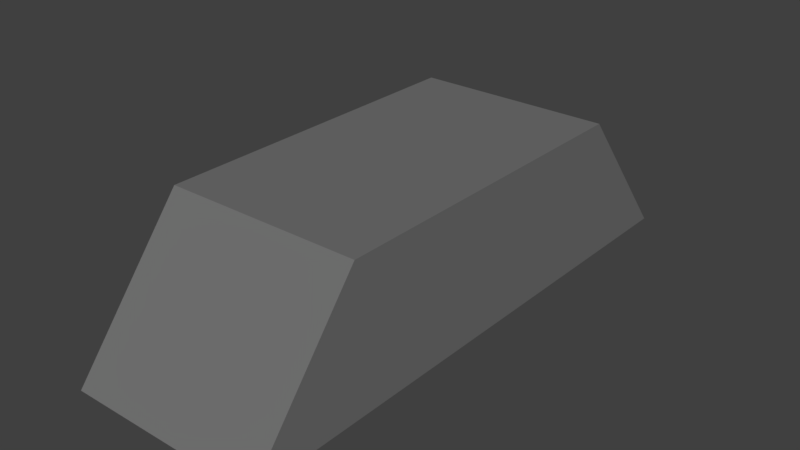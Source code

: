 # Source: mats_iron.blend  (saved by Blender 2.77.0; exported with 4.5.12 LTS)
import bpy
from mathutils import Matrix  # noqa: F401  (used for matrix-valued properties, if any)

bpy.ops.wm.read_factory_settings(use_empty=True)
scene = bpy.context.scene
scene.name = 'Scene'

# ---- collections
col_collection_1 = bpy.data.collections.new('Collection 1'); scene.collection.children.link(col_collection_1)

# ---- materials (node trees are filled in below, after node groups)
mat_iron_silver = bpy.data.materials.new('Iron_Silver')
mat_iron_silver.alpha_threshold = 0.0
mat_iron_silver.diffuse_color = (0.1683, 0.1683, 0.1683, 1.0)
mat_iron_silver.roughness = 0.5

# ---- material node trees
mat_iron_silver.use_nodes = True; mat_iron_silver.node_tree.nodes.clear()
_N = mat_iron_silver.node_tree.nodes; _L = mat_iron_silver.node_tree.links
n0 = _N.new('ShaderNodeOutputMaterial'); n0.name = 'Material Output'; n0.location = (300, 300)
n1 = _N.new('ShaderNodeBsdfDiffuse'); n1.name = 'Diffuse BSDF'; n1.location = (10, 300)
n1.inputs[0].default_value = (0.1683, 0.1683, 0.1683, 1.0)
_L.new(n1.outputs[0], n0.inputs[0])
n0.is_active_output = True

# ---- world
world_world = bpy.data.worlds.new('World'); scene.world = world_world
world_world.color = (0.05088, 0.05088, 0.05088)
world_world.use_sun_shadow = False
world_world.sun_shadow_jitter_overblur = 0.0
world_world.cycles.sampling_method = 'MANUAL'

# ---- meshes
me_cube = bpy.data.meshes.new('Cube')
me_cube.from_pydata([(0.3508, 0.0016, -1.0), (0.3508, 0.0016, 1.0), (-0.3486, 0.0016, 1.0), (-0.3486, 0.0016, -1.0), (0.3508, 0.5037, -0.5972), (0.3508, 0.5037, 0.5991), (-0.3486, 0.5037, 0.5991), (-0.3486, 0.5037, -0.5972)], [], [(0, 1, 2, 3), (4, 7, 6, 5), (0, 4, 5, 1), (1, 5, 6, 2), (2, 6, 7, 3), (4, 0, 3, 7)])
me_cube.materials.append(mat_iron_silver)
me_cube.use_remesh_preserve_volume = False
me_cube.use_remesh_preserve_attributes = False
me_cube.use_mirror_vertex_groups = False
me_cube.update()

# ---- objects
ob_cube = bpy.data.objects.new('Cube', me_cube)

# ---- transforms, parenting, visibility, modifiers, constraints
ob_cube.location = (0.0, 0.0, 0.0)
ob_cube.rotation_euler = (1.571, 0.0, 0.0)
ob_cube.lock_rotations_4d = False
ob_cube.empty_display_type = 'ARROWS'
ob_cube.lineart.crease_threshold = 0.0

# ---- collection membership
col_collection_1.objects.link(ob_cube)

# ---- scene / render settings (as saved in the file)
scene.frame_start = 1; scene.frame_end = 250; scene.frame_set(1)
scene.render.engine = 'CYCLES'
scene.render.resolution_percentage = 50
scene.render.dither_intensity = 0.0
scene.cycles.use_denoising = False
scene.cycles.samples = 128
scene.cycles.sampling_pattern = 'TABULATED_SOBOL'
scene.cycles.light_sampling_threshold = 0.0
scene.cycles.use_adaptive_sampling = False
scene.cycles.use_light_tree = False
scene.cycles.blur_glossy = 0.0
scene.cycles.sample_clamp_indirect = 0.0
scene.view_settings.view_transform = 'Standard'
bpy.context.view_layer.update()

# ---- added for rendering (the .blend has no active camera and no usable light): camera, sun
cam_auto = bpy.data.cameras.new('AutoCamera')
cam_auto.lens = 50.0
cam_auto.sensor_width = 36.0
cam_auto.clip_end = 1000.0
ob_auto_camera = bpy.data.objects.new('AutoCamera', cam_auto)
scene.collection.objects.link(ob_auto_camera)
ob_auto_camera.location = (2.01573, -2.41754, 1.86436)
ob_auto_camera.rotation_euler = (1.09748, -7.21219e-08, 0.694738)
scene.camera = ob_auto_camera
light_auto_sun = bpy.data.lights.new('AutoSun', 'SUN')
light_auto_sun.energy = 3.0
light_auto_sun.angle = 0.0523599
ob_auto_sun = bpy.data.objects.new('AutoSun', light_auto_sun)
scene.collection.objects.link(ob_auto_sun)
ob_auto_sun.rotation_euler = (0.872665, 0.174533, 0.523599)
bpy.context.view_layer.update()
